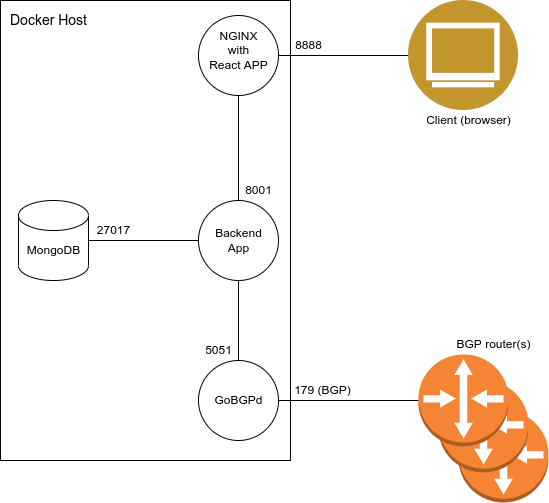

The diagram above was exported from draw.io. Its source (the exported page's mxGraphModel, read from the mxfile embedded in the PNG):
<mxGraphModel dx="281" dy="793" grid="1" gridSize="10" guides="1" tooltips="1" connect="1" arrows="1" fold="1" page="1" pageScale="1" pageWidth="850" pageHeight="1100" math="0" shadow="0">
  <root>
    <mxCell id="0" />
    <mxCell id="1" parent="0" />
    <mxCell id="37" value="" style="whiteSpace=wrap;html=1;fontSize=12;" parent="1" vertex="1">
      <mxGeometry x="92" y="80" width="290" height="460" as="geometry" />
    </mxCell>
    <mxCell id="30" value="" style="outlineConnect=0;dashed=0;verticalLabelPosition=bottom;verticalAlign=top;align=center;html=1;shape=mxgraph.aws3.router;fillColor=#F58534;gradientColor=none;" parent="1" vertex="1">
      <mxGeometry x="550" y="490" width="90" height="92" as="geometry" />
    </mxCell>
    <mxCell id="13" style="edgeStyle=none;html=1;exitX=0.5;exitY=1;exitDx=0;exitDy=0;entryX=0.5;entryY=0;entryDx=0;entryDy=0;endArrow=none;endFill=0;" parent="1" source="4" target="5" edge="1">
      <mxGeometry relative="1" as="geometry" />
    </mxCell>
    <mxCell id="10" style="edgeStyle=none;html=1;exitX=1;exitY=0.5;exitDx=0;exitDy=0;endArrow=none;endFill=0;" parent="1" source="5" target="9" edge="1">
      <mxGeometry relative="1" as="geometry" />
    </mxCell>
    <mxCell id="12" style="edgeStyle=none;html=1;exitX=1;exitY=0.5;exitDx=0;exitDy=0;exitPerimeter=0;entryX=0;entryY=0.5;entryDx=0;entryDy=0;endArrow=none;endFill=0;" parent="1" source="6" target="4" edge="1">
      <mxGeometry relative="1" as="geometry" />
    </mxCell>
    <mxCell id="14" style="edgeStyle=none;html=1;exitX=0.5;exitY=1;exitDx=0;exitDy=0;entryX=0.5;entryY=0;entryDx=0;entryDy=0;endArrow=none;endFill=0;" parent="1" source="2" target="4" edge="1">
      <mxGeometry relative="1" as="geometry" />
    </mxCell>
    <mxCell id="15" style="edgeStyle=none;html=1;exitX=0;exitY=0.5;exitDx=0;exitDy=0;entryX=1;entryY=0.5;entryDx=0;entryDy=0;endArrow=none;endFill=0;" parent="1" source="7" target="2" edge="1">
      <mxGeometry relative="1" as="geometry" />
    </mxCell>
    <mxCell id="7" value="" style="aspect=fixed;perimeter=ellipsePerimeter;html=1;align=center;shadow=0;dashed=0;fontColor=#4277BB;labelBackgroundColor=#ffffff;fontSize=12;spacingTop=3;image;image=img/lib/ibm/users/browser.svg;" parent="1" vertex="1">
      <mxGeometry x="500" y="80" width="110" height="110" as="geometry" />
    </mxCell>
    <mxCell id="16" value="8001" style="text;html=1;resizable=0;autosize=1;align=center;verticalAlign=middle;points=[];fillColor=none;strokeColor=none;rounded=0;" parent="1" vertex="1">
      <mxGeometry x="330" y="260" width="40" height="20" as="geometry" />
    </mxCell>
    <mxCell id="21" value="8888" style="text;html=1;resizable=0;autosize=1;align=center;verticalAlign=middle;points=[];fillColor=none;strokeColor=none;rounded=0;" parent="1" vertex="1">
      <mxGeometry x="380" y="115" width="40" height="20" as="geometry" />
    </mxCell>
    <mxCell id="23" value="5051" style="text;html=1;resizable=0;autosize=1;align=center;verticalAlign=middle;points=[];fillColor=none;strokeColor=none;rounded=0;" parent="1" vertex="1">
      <mxGeometry x="290" y="420" width="40" height="20" as="geometry" />
    </mxCell>
    <mxCell id="24" value="27017" style="text;html=1;resizable=0;autosize=1;align=center;verticalAlign=middle;points=[];fillColor=none;strokeColor=none;rounded=0;" parent="1" vertex="1">
      <mxGeometry x="180" y="300" width="50" height="20" as="geometry" />
    </mxCell>
    <mxCell id="26" value="179 (BGP)" style="text;html=1;resizable=0;autosize=1;align=center;verticalAlign=middle;points=[];fillColor=none;strokeColor=none;rounded=0;" parent="1" vertex="1">
      <mxGeometry x="379" y="460" width="70" height="20" as="geometry" />
    </mxCell>
    <mxCell id="27" value="Client (browser)" style="text;html=1;resizable=0;autosize=1;align=center;verticalAlign=middle;points=[];fillColor=none;strokeColor=none;rounded=0;" parent="1" vertex="1">
      <mxGeometry x="510" y="190" width="100" height="20" as="geometry" />
    </mxCell>
    <mxCell id="29" value="" style="outlineConnect=0;dashed=0;verticalLabelPosition=bottom;verticalAlign=top;align=center;html=1;shape=mxgraph.aws3.router;fillColor=#F58534;gradientColor=none;" parent="1" vertex="1">
      <mxGeometry x="530" y="460" width="90" height="92" as="geometry" />
    </mxCell>
    <mxCell id="9" value="" style="outlineConnect=0;dashed=0;verticalLabelPosition=bottom;verticalAlign=top;align=center;html=1;shape=mxgraph.aws3.router;fillColor=#F58534;gradientColor=none;" parent="1" vertex="1">
      <mxGeometry x="510" y="434" width="90" height="92" as="geometry" />
    </mxCell>
    <mxCell id="31" value="BGP router(s)" style="text;html=1;resizable=0;autosize=1;align=center;verticalAlign=middle;points=[];fillColor=none;strokeColor=none;rounded=0;fontSize=12;" parent="1" vertex="1">
      <mxGeometry x="540" y="414" width="90" height="20" as="geometry" />
    </mxCell>
    <mxCell id="32" value="" style="group" parent="1" vertex="1" connectable="0">
      <mxGeometry x="290" y="280" width="80" height="80" as="geometry" />
    </mxCell>
    <mxCell id="4" value="" style="ellipse;whiteSpace=wrap;html=1;aspect=fixed;" parent="32" vertex="1">
      <mxGeometry width="80" height="80" as="geometry" />
    </mxCell>
    <mxCell id="25" value="Backend&lt;br&gt;App" style="text;html=1;resizable=0;autosize=1;align=center;verticalAlign=middle;points=[];fillColor=none;strokeColor=none;rounded=0;" parent="32" vertex="1">
      <mxGeometry x="10" y="25" width="60" height="30" as="geometry" />
    </mxCell>
    <mxCell id="33" value="" style="group" parent="1" vertex="1" connectable="0">
      <mxGeometry x="110" y="280" width="70" height="80" as="geometry" />
    </mxCell>
    <mxCell id="6" value="" style="shape=cylinder3;whiteSpace=wrap;html=1;boundedLbl=1;backgroundOutline=1;size=15;" parent="33" vertex="1">
      <mxGeometry width="70" height="80" as="geometry" />
    </mxCell>
    <mxCell id="19" value="MongoDB" style="text;html=1;resizable=0;autosize=1;align=center;verticalAlign=middle;points=[];fillColor=none;strokeColor=none;rounded=0;" parent="33" vertex="1">
      <mxGeometry y="40" width="70" height="20" as="geometry" />
    </mxCell>
    <mxCell id="35" value="" style="group" parent="1" vertex="1" connectable="0">
      <mxGeometry x="290" y="95" width="80" height="80" as="geometry" />
    </mxCell>
    <mxCell id="2" value="" style="ellipse;whiteSpace=wrap;html=1;aspect=fixed;" parent="35" vertex="1">
      <mxGeometry width="80" height="80" as="geometry" />
    </mxCell>
    <mxCell id="17" value="NGINX&lt;br&gt;with&lt;br&gt;React APP" style="text;html=1;resizable=0;autosize=1;align=center;verticalAlign=middle;points=[];fillColor=none;strokeColor=none;rounded=0;" parent="35" vertex="1">
      <mxGeometry x="5" y="10" width="70" height="50" as="geometry" />
    </mxCell>
    <mxCell id="36" value="" style="group" parent="1" vertex="1" connectable="0">
      <mxGeometry x="290" y="440" width="80" height="80" as="geometry" />
    </mxCell>
    <mxCell id="5" value="" style="ellipse;whiteSpace=wrap;html=1;aspect=fixed;" parent="36" vertex="1">
      <mxGeometry width="80" height="80" as="geometry" />
    </mxCell>
    <mxCell id="20" value="GoBGPd" style="text;html=1;resizable=0;autosize=1;align=center;verticalAlign=middle;points=[];fillColor=none;strokeColor=none;rounded=0;" parent="36" vertex="1">
      <mxGeometry x="10" y="30" width="60" height="20" as="geometry" />
    </mxCell>
    <mxCell id="38" value="Docker Host" style="text;html=1;resizable=0;autosize=1;align=center;verticalAlign=middle;points=[];fillColor=none;strokeColor=none;rounded=0;fontSize=14;" parent="1" vertex="1">
      <mxGeometry x="95" y="90" width="90" height="20" as="geometry" />
    </mxCell>
  </root>
</mxGraphModel>